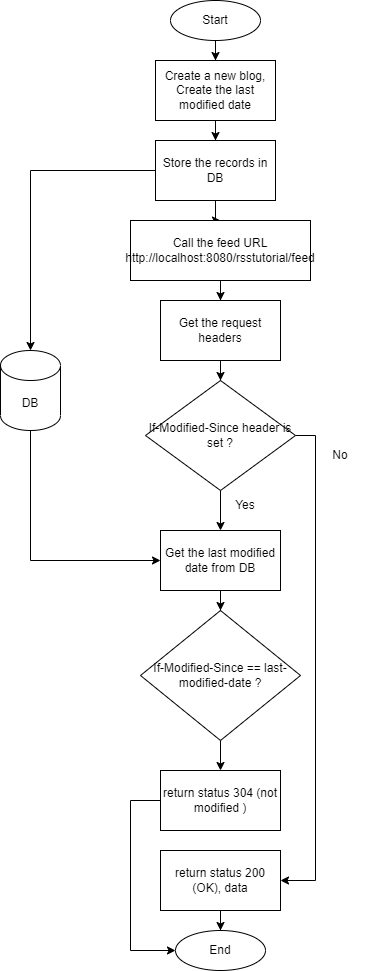

The diagram above was exported from draw.io. Its source (the exported page's mxGraphModel, read from the mxfile embedded in the PNG):
<mxGraphModel dx="1422" dy="762" grid="1" gridSize="10" guides="1" tooltips="1" connect="1" arrows="1" fold="1" page="1" pageScale="1" pageWidth="827" pageHeight="1169" math="0" shadow="0">
  <root>
    <mxCell id="0" />
    <mxCell id="1" parent="0" />
    <mxCell id="juWee-80qnIfuP5Xo6LX-13" value="" style="edgeStyle=orthogonalEdgeStyle;rounded=0;orthogonalLoop=1;jettySize=auto;html=1;" edge="1" parent="1" source="juWee-80qnIfuP5Xo6LX-1" target="juWee-80qnIfuP5Xo6LX-3">
      <mxGeometry relative="1" as="geometry" />
    </mxCell>
    <mxCell id="juWee-80qnIfuP5Xo6LX-1" value="Start" style="ellipse;whiteSpace=wrap;html=1;" vertex="1" parent="1">
      <mxGeometry x="280" y="10" width="90" height="40" as="geometry" />
    </mxCell>
    <mxCell id="juWee-80qnIfuP5Xo6LX-14" value="" style="edgeStyle=orthogonalEdgeStyle;rounded=0;orthogonalLoop=1;jettySize=auto;html=1;" edge="1" parent="1" source="juWee-80qnIfuP5Xo6LX-3" target="juWee-80qnIfuP5Xo6LX-4">
      <mxGeometry relative="1" as="geometry" />
    </mxCell>
    <mxCell id="juWee-80qnIfuP5Xo6LX-3" value="Create a new blog,&lt;br&gt;Create the last modified date" style="rounded=0;whiteSpace=wrap;html=1;" vertex="1" parent="1">
      <mxGeometry x="265" y="70" width="120" height="60" as="geometry" />
    </mxCell>
    <mxCell id="juWee-80qnIfuP5Xo6LX-15" value="" style="edgeStyle=orthogonalEdgeStyle;rounded=0;orthogonalLoop=1;jettySize=auto;html=1;" edge="1" parent="1" source="juWee-80qnIfuP5Xo6LX-4" target="juWee-80qnIfuP5Xo6LX-5">
      <mxGeometry relative="1" as="geometry" />
    </mxCell>
    <mxCell id="juWee-80qnIfuP5Xo6LX-16" value="" style="edgeStyle=orthogonalEdgeStyle;rounded=0;orthogonalLoop=1;jettySize=auto;html=1;" edge="1" parent="1" source="juWee-80qnIfuP5Xo6LX-4" target="juWee-80qnIfuP5Xo6LX-6">
      <mxGeometry relative="1" as="geometry" />
    </mxCell>
    <mxCell id="juWee-80qnIfuP5Xo6LX-4" value="Store the records in DB" style="rounded=0;whiteSpace=wrap;html=1;" vertex="1" parent="1">
      <mxGeometry x="265" y="150" width="120" height="60" as="geometry" />
    </mxCell>
    <mxCell id="juWee-80qnIfuP5Xo6LX-23" style="edgeStyle=orthogonalEdgeStyle;rounded=0;orthogonalLoop=1;jettySize=auto;html=1;entryX=0;entryY=0.5;entryDx=0;entryDy=0;" edge="1" parent="1" source="juWee-80qnIfuP5Xo6LX-5" target="juWee-80qnIfuP5Xo6LX-10">
      <mxGeometry relative="1" as="geometry">
        <Array as="points">
          <mxPoint x="140" y="570" />
        </Array>
      </mxGeometry>
    </mxCell>
    <mxCell id="juWee-80qnIfuP5Xo6LX-5" value="DB" style="shape=cylinder3;whiteSpace=wrap;html=1;boundedLbl=1;backgroundOutline=1;size=15;" vertex="1" parent="1">
      <mxGeometry x="110" y="360" width="60" height="80" as="geometry" />
    </mxCell>
    <mxCell id="juWee-80qnIfuP5Xo6LX-17" value="" style="edgeStyle=orthogonalEdgeStyle;rounded=0;orthogonalLoop=1;jettySize=auto;html=1;" edge="1" parent="1" source="juWee-80qnIfuP5Xo6LX-6" target="juWee-80qnIfuP5Xo6LX-7">
      <mxGeometry relative="1" as="geometry" />
    </mxCell>
    <mxCell id="juWee-80qnIfuP5Xo6LX-6" value="Call the feed URL&lt;br&gt;http://localhost:8080/rsstutorial/feed" style="rounded=0;whiteSpace=wrap;html=1;" vertex="1" parent="1">
      <mxGeometry x="240" y="230" width="180" height="60" as="geometry" />
    </mxCell>
    <mxCell id="juWee-80qnIfuP5Xo6LX-18" value="" style="edgeStyle=orthogonalEdgeStyle;rounded=0;orthogonalLoop=1;jettySize=auto;html=1;" edge="1" parent="1" source="juWee-80qnIfuP5Xo6LX-7" target="juWee-80qnIfuP5Xo6LX-8">
      <mxGeometry relative="1" as="geometry" />
    </mxCell>
    <mxCell id="juWee-80qnIfuP5Xo6LX-7" value="Get the request headers" style="rounded=0;whiteSpace=wrap;html=1;" vertex="1" parent="1">
      <mxGeometry x="270" y="310" width="120" height="60" as="geometry" />
    </mxCell>
    <mxCell id="juWee-80qnIfuP5Xo6LX-19" value="" style="edgeStyle=orthogonalEdgeStyle;rounded=0;orthogonalLoop=1;jettySize=auto;html=1;" edge="1" parent="1" source="juWee-80qnIfuP5Xo6LX-8" target="juWee-80qnIfuP5Xo6LX-10">
      <mxGeometry relative="1" as="geometry" />
    </mxCell>
    <mxCell id="juWee-80qnIfuP5Xo6LX-21" style="edgeStyle=orthogonalEdgeStyle;rounded=0;orthogonalLoop=1;jettySize=auto;html=1;entryX=1;entryY=0.5;entryDx=0;entryDy=0;" edge="1" parent="1" source="juWee-80qnIfuP5Xo6LX-8" target="juWee-80qnIfuP5Xo6LX-12">
      <mxGeometry relative="1" as="geometry">
        <Array as="points">
          <mxPoint x="425" y="445" />
          <mxPoint x="425" y="890" />
        </Array>
      </mxGeometry>
    </mxCell>
    <mxCell id="juWee-80qnIfuP5Xo6LX-8" value="If-Modified-Since header is set ?" style="rhombus;whiteSpace=wrap;html=1;" vertex="1" parent="1">
      <mxGeometry x="255" y="390" width="150" height="110" as="geometry" />
    </mxCell>
    <mxCell id="juWee-80qnIfuP5Xo6LX-27" style="edgeStyle=orthogonalEdgeStyle;rounded=0;orthogonalLoop=1;jettySize=auto;html=1;entryX=0.5;entryY=0;entryDx=0;entryDy=0;" edge="1" parent="1" source="juWee-80qnIfuP5Xo6LX-9" target="juWee-80qnIfuP5Xo6LX-11">
      <mxGeometry relative="1" as="geometry" />
    </mxCell>
    <mxCell id="juWee-80qnIfuP5Xo6LX-9" value="If-Modified-Since == last-modified-date ?" style="rhombus;whiteSpace=wrap;html=1;" vertex="1" parent="1">
      <mxGeometry x="250" y="620" width="160" height="130" as="geometry" />
    </mxCell>
    <mxCell id="juWee-80qnIfuP5Xo6LX-24" value="" style="edgeStyle=orthogonalEdgeStyle;rounded=0;orthogonalLoop=1;jettySize=auto;html=1;" edge="1" parent="1" source="juWee-80qnIfuP5Xo6LX-10" target="juWee-80qnIfuP5Xo6LX-9">
      <mxGeometry relative="1" as="geometry" />
    </mxCell>
    <mxCell id="juWee-80qnIfuP5Xo6LX-10" value="Get the last modified date from DB" style="rounded=0;whiteSpace=wrap;html=1;" vertex="1" parent="1">
      <mxGeometry x="270" y="540" width="120" height="60" as="geometry" />
    </mxCell>
    <mxCell id="juWee-80qnIfuP5Xo6LX-31" style="edgeStyle=orthogonalEdgeStyle;rounded=0;orthogonalLoop=1;jettySize=auto;html=1;entryX=0;entryY=0.5;entryDx=0;entryDy=0;" edge="1" parent="1" source="juWee-80qnIfuP5Xo6LX-11" target="juWee-80qnIfuP5Xo6LX-29">
      <mxGeometry relative="1" as="geometry">
        <Array as="points">
          <mxPoint x="240" y="810" />
          <mxPoint x="240" y="960" />
        </Array>
      </mxGeometry>
    </mxCell>
    <mxCell id="juWee-80qnIfuP5Xo6LX-11" value="return status 304 (not modified )" style="rounded=0;whiteSpace=wrap;html=1;" vertex="1" parent="1">
      <mxGeometry x="270" y="780" width="120" height="60" as="geometry" />
    </mxCell>
    <mxCell id="juWee-80qnIfuP5Xo6LX-30" style="edgeStyle=orthogonalEdgeStyle;rounded=0;orthogonalLoop=1;jettySize=auto;html=1;entryX=0.5;entryY=0;entryDx=0;entryDy=0;" edge="1" parent="1" source="juWee-80qnIfuP5Xo6LX-12" target="juWee-80qnIfuP5Xo6LX-29">
      <mxGeometry relative="1" as="geometry" />
    </mxCell>
    <mxCell id="juWee-80qnIfuP5Xo6LX-12" value="return status 200 (OK), data" style="rounded=0;whiteSpace=wrap;html=1;" vertex="1" parent="1">
      <mxGeometry x="270" y="860" width="120" height="60" as="geometry" />
    </mxCell>
    <mxCell id="juWee-80qnIfuP5Xo6LX-20" value="Yes" style="text;html=1;strokeColor=none;fillColor=none;align=center;verticalAlign=middle;whiteSpace=wrap;rounded=0;" vertex="1" parent="1">
      <mxGeometry x="325" y="500" width="60" height="30" as="geometry" />
    </mxCell>
    <mxCell id="juWee-80qnIfuP5Xo6LX-22" value="No" style="text;html=1;strokeColor=none;fillColor=none;align=center;verticalAlign=middle;whiteSpace=wrap;rounded=0;" vertex="1" parent="1">
      <mxGeometry x="420" y="450" width="60" height="30" as="geometry" />
    </mxCell>
    <mxCell id="juWee-80qnIfuP5Xo6LX-29" value="End" style="ellipse;whiteSpace=wrap;html=1;" vertex="1" parent="1">
      <mxGeometry x="285" y="940" width="90" height="40" as="geometry" />
    </mxCell>
  </root>
</mxGraphModel>